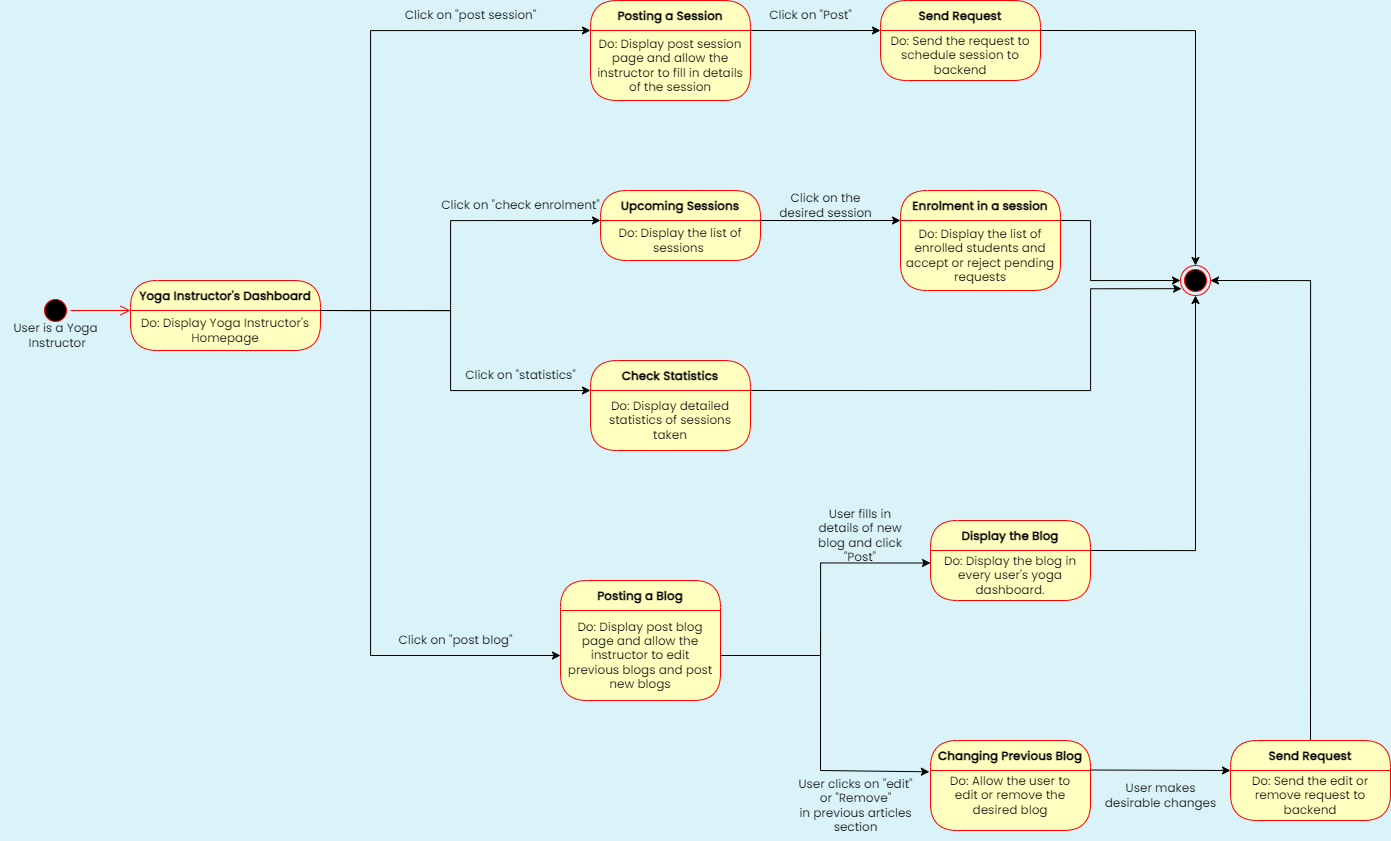

The diagram above was exported from draw.io. Its source (the exported page's mxGraphModel, read from the mxfile embedded in the PNG):
<mxGraphModel dx="947" dy="947" grid="1" gridSize="10" guides="1" tooltips="1" connect="1" arrows="1" fold="1" page="1" pageScale="1" pageWidth="1654" pageHeight="1169" background="#D9F3F8" math="0" shadow="0">
  <root>
    <mxCell id="0" />
    <mxCell id="1" parent="0" />
    <mxCell id="PZ1JUWSHxA2STEZcjGwV-7" value="" style="ellipse;html=1;shape=startState;fillColor=#000000;strokeColor=#ff0000;fontFamily=Poppins;fontSource=https%3A%2F%2Ffonts.googleapis.com%2Fcss%3Ffamily%3DPoppins;" parent="1" vertex="1">
      <mxGeometry x="140" y="415" width="30" height="30" as="geometry" />
    </mxCell>
    <mxCell id="PZ1JUWSHxA2STEZcjGwV-8" value="" style="edgeStyle=orthogonalEdgeStyle;html=1;verticalAlign=bottom;endArrow=open;endSize=8;strokeColor=#ff0000;rounded=0;fontFamily=Poppins;fontSource=https%3A%2F%2Ffonts.googleapis.com%2Fcss%3Ffamily%3DPoppins;" parent="1" source="PZ1JUWSHxA2STEZcjGwV-7" edge="1">
      <mxGeometry relative="1" as="geometry">
        <mxPoint x="230" y="430" as="targetPoint" />
        <Array as="points">
          <mxPoint x="155" y="430" />
        </Array>
      </mxGeometry>
    </mxCell>
    <mxCell id="PZ1JUWSHxA2STEZcjGwV-9" value="Yoga Instructor's Dashboard" style="swimlane;fontStyle=1;align=center;verticalAlign=middle;childLayout=stackLayout;horizontal=1;startSize=30;horizontalStack=0;resizeParent=0;resizeLast=1;container=0;fontColor=#000000;collapsible=0;rounded=1;arcSize=30;strokeColor=#ff0000;fillColor=#ffffc0;swimlaneFillColor=#ffffc0;dropTarget=0;fontFamily=Poppins;fontSource=https%3A%2F%2Ffonts.googleapis.com%2Fcss%3Ffamily%3DPoppins;" parent="1" vertex="1">
      <mxGeometry x="230" y="400" width="190" height="70" as="geometry" />
    </mxCell>
    <mxCell id="PZ1JUWSHxA2STEZcjGwV-10" value="Do: Display Yoga Instructor's Homepage" style="text;html=1;strokeColor=none;fillColor=none;align=center;verticalAlign=middle;spacingLeft=4;spacingRight=4;whiteSpace=wrap;overflow=hidden;rotatable=0;fontColor=#000000;fontFamily=Poppins;fontSource=https%3A%2F%2Ffonts.googleapis.com%2Fcss%3Ffamily%3DPoppins;" parent="PZ1JUWSHxA2STEZcjGwV-9" vertex="1">
      <mxGeometry y="30" width="190" height="40" as="geometry" />
    </mxCell>
    <mxCell id="PZ1JUWSHxA2STEZcjGwV-12" value="Posting a Session" style="swimlane;fontStyle=1;align=center;verticalAlign=middle;childLayout=stackLayout;horizontal=1;startSize=30;horizontalStack=0;resizeParent=0;resizeLast=1;container=0;fontColor=#000000;collapsible=0;rounded=1;arcSize=30;strokeColor=#ff0000;fillColor=#ffffc0;swimlaneFillColor=#ffffc0;dropTarget=0;fontFamily=Poppins;fontSource=https%3A%2F%2Ffonts.googleapis.com%2Fcss%3Ffamily%3DPoppins;" parent="1" vertex="1">
      <mxGeometry x="690" y="120" width="160" height="100" as="geometry" />
    </mxCell>
    <mxCell id="PZ1JUWSHxA2STEZcjGwV-13" value="Do: Display post session page and allow the instructor to fill in details of the session" style="text;html=1;strokeColor=none;fillColor=none;align=center;verticalAlign=middle;spacingLeft=4;spacingRight=4;whiteSpace=wrap;overflow=hidden;rotatable=0;fontColor=#000000;fontFamily=Poppins;fontSource=https%3A%2F%2Ffonts.googleapis.com%2Fcss%3Ffamily%3DPoppins;" parent="PZ1JUWSHxA2STEZcjGwV-12" vertex="1">
      <mxGeometry y="30" width="160" height="70" as="geometry" />
    </mxCell>
    <mxCell id="PZ1JUWSHxA2STEZcjGwV-15" value="Upcoming Sessions" style="swimlane;fontStyle=1;align=center;verticalAlign=middle;childLayout=stackLayout;horizontal=1;startSize=30;horizontalStack=0;resizeParent=0;resizeLast=1;container=0;fontColor=#000000;collapsible=0;rounded=1;arcSize=30;strokeColor=#ff0000;fillColor=#ffffc0;swimlaneFillColor=#ffffc0;dropTarget=0;fontFamily=Poppins;fontSource=https%3A%2F%2Ffonts.googleapis.com%2Fcss%3Ffamily%3DPoppins;" parent="1" vertex="1">
      <mxGeometry x="700" y="310" width="160" height="70" as="geometry" />
    </mxCell>
    <mxCell id="PZ1JUWSHxA2STEZcjGwV-16" value="Do: Display the list of sessions&amp;nbsp;" style="text;html=1;strokeColor=none;fillColor=none;align=center;verticalAlign=middle;spacingLeft=4;spacingRight=4;whiteSpace=wrap;overflow=hidden;rotatable=0;fontColor=#000000;fontFamily=Poppins;fontSource=https%3A%2F%2Ffonts.googleapis.com%2Fcss%3Ffamily%3DPoppins;" parent="PZ1JUWSHxA2STEZcjGwV-15" vertex="1">
      <mxGeometry y="30" width="160" height="40" as="geometry" />
    </mxCell>
    <mxCell id="PZ1JUWSHxA2STEZcjGwV-18" value="Check Statistics" style="swimlane;fontStyle=1;align=center;verticalAlign=middle;childLayout=stackLayout;horizontal=1;startSize=30;horizontalStack=0;resizeParent=0;resizeLast=1;container=0;fontColor=#000000;collapsible=0;rounded=1;arcSize=30;strokeColor=#ff0000;fillColor=#ffffc0;swimlaneFillColor=#ffffc0;dropTarget=0;fontFamily=Poppins;fontSource=https%3A%2F%2Ffonts.googleapis.com%2Fcss%3Ffamily%3DPoppins;" parent="1" vertex="1">
      <mxGeometry x="690" y="480" width="160" height="90" as="geometry" />
    </mxCell>
    <mxCell id="PZ1JUWSHxA2STEZcjGwV-19" value="Do: Display detailed statistics of sessions taken" style="text;html=1;strokeColor=none;fillColor=none;align=center;verticalAlign=middle;spacingLeft=4;spacingRight=4;whiteSpace=wrap;overflow=hidden;rotatable=0;fontColor=#000000;fontFamily=Poppins;fontSource=https%3A%2F%2Ffonts.googleapis.com%2Fcss%3Ffamily%3DPoppins;" parent="PZ1JUWSHxA2STEZcjGwV-18" vertex="1">
      <mxGeometry y="30" width="160" height="60" as="geometry" />
    </mxCell>
    <mxCell id="PZ1JUWSHxA2STEZcjGwV-21" style="edgeStyle=orthogonalEdgeStyle;rounded=0;orthogonalLoop=1;jettySize=auto;html=1;exitX=1;exitY=0;exitDx=0;exitDy=0;entryX=0;entryY=0;entryDx=0;entryDy=0;fontFamily=Poppins;fontSource=https%3A%2F%2Ffonts.googleapis.com%2Fcss%3Ffamily%3DPoppins;" parent="1" source="PZ1JUWSHxA2STEZcjGwV-10" target="PZ1JUWSHxA2STEZcjGwV-13" edge="1">
      <mxGeometry relative="1" as="geometry">
        <Array as="points">
          <mxPoint x="470" y="430" />
          <mxPoint x="470" y="150" />
        </Array>
      </mxGeometry>
    </mxCell>
    <mxCell id="PZ1JUWSHxA2STEZcjGwV-24" style="edgeStyle=orthogonalEdgeStyle;rounded=0;orthogonalLoop=1;jettySize=auto;html=1;exitX=1;exitY=0;exitDx=0;exitDy=0;entryX=0;entryY=0;entryDx=0;entryDy=0;fontFamily=Poppins;fontSource=https%3A%2F%2Ffonts.googleapis.com%2Fcss%3Ffamily%3DPoppins;" parent="1" source="PZ1JUWSHxA2STEZcjGwV-10" target="PZ1JUWSHxA2STEZcjGwV-19" edge="1">
      <mxGeometry relative="1" as="geometry">
        <Array as="points">
          <mxPoint x="550" y="430" />
          <mxPoint x="550" y="510" />
        </Array>
      </mxGeometry>
    </mxCell>
    <mxCell id="PZ1JUWSHxA2STEZcjGwV-25" style="edgeStyle=orthogonalEdgeStyle;rounded=0;orthogonalLoop=1;jettySize=auto;html=1;exitX=1;exitY=0;exitDx=0;exitDy=0;entryX=0;entryY=0;entryDx=0;entryDy=0;fontFamily=Poppins;fontSource=https%3A%2F%2Ffonts.googleapis.com%2Fcss%3Ffamily%3DPoppins;" parent="1" source="PZ1JUWSHxA2STEZcjGwV-10" target="PZ1JUWSHxA2STEZcjGwV-16" edge="1">
      <mxGeometry relative="1" as="geometry">
        <Array as="points">
          <mxPoint x="550" y="430" />
          <mxPoint x="550" y="340" />
        </Array>
      </mxGeometry>
    </mxCell>
    <mxCell id="PZ1JUWSHxA2STEZcjGwV-26" value="Click on &quot;post session&quot;" style="text;html=1;align=center;verticalAlign=middle;resizable=0;points=[];autosize=1;strokeColor=none;fillColor=none;fontFamily=Poppins;fontSource=https%3A%2F%2Ffonts.googleapis.com%2Fcss%3Ffamily%3DPoppins;" parent="1" vertex="1">
      <mxGeometry x="490" y="120" width="160" height="30" as="geometry" />
    </mxCell>
    <mxCell id="PZ1JUWSHxA2STEZcjGwV-27" value="Click on &quot;check enrolment&quot;" style="text;html=1;align=center;verticalAlign=middle;resizable=0;points=[];autosize=1;strokeColor=none;fillColor=none;fontFamily=Poppins;fontSource=https%3A%2F%2Ffonts.googleapis.com%2Fcss%3Ffamily%3DPoppins;" parent="1" vertex="1">
      <mxGeometry x="530" y="310" width="180" height="30" as="geometry" />
    </mxCell>
    <mxCell id="PZ1JUWSHxA2STEZcjGwV-28" value="Click on &quot;statistics&quot;" style="text;html=1;align=center;verticalAlign=middle;resizable=0;points=[];autosize=1;strokeColor=none;fillColor=none;fontFamily=Poppins;fontSource=https%3A%2F%2Ffonts.googleapis.com%2Fcss%3Ffamily%3DPoppins;" parent="1" vertex="1">
      <mxGeometry x="555" y="480" width="130" height="30" as="geometry" />
    </mxCell>
    <mxCell id="PZ1JUWSHxA2STEZcjGwV-30" value="Enrolment in a session" style="swimlane;fontStyle=1;align=center;verticalAlign=middle;childLayout=stackLayout;horizontal=1;startSize=30;horizontalStack=0;resizeParent=0;resizeLast=1;container=0;fontColor=#000000;collapsible=0;rounded=1;arcSize=30;strokeColor=#ff0000;fillColor=#ffffc0;swimlaneFillColor=#ffffc0;dropTarget=0;fontFamily=Poppins;fontSource=https%3A%2F%2Ffonts.googleapis.com%2Fcss%3Ffamily%3DPoppins;" parent="1" vertex="1">
      <mxGeometry x="1000" y="310" width="160" height="100" as="geometry" />
    </mxCell>
    <mxCell id="PZ1JUWSHxA2STEZcjGwV-31" value="Do: Display the list of enrolled students and accept or reject pending requests" style="text;html=1;strokeColor=none;fillColor=none;align=center;verticalAlign=middle;spacingLeft=4;spacingRight=4;whiteSpace=wrap;overflow=hidden;rotatable=0;fontColor=#000000;fontFamily=Poppins;fontSource=https%3A%2F%2Ffonts.googleapis.com%2Fcss%3Ffamily%3DPoppins;" parent="PZ1JUWSHxA2STEZcjGwV-30" vertex="1">
      <mxGeometry y="30" width="160" height="70" as="geometry" />
    </mxCell>
    <mxCell id="PZ1JUWSHxA2STEZcjGwV-33" style="edgeStyle=orthogonalEdgeStyle;rounded=0;orthogonalLoop=1;jettySize=auto;html=1;exitX=1;exitY=0;exitDx=0;exitDy=0;entryX=0;entryY=0;entryDx=0;entryDy=0;fontFamily=Poppins;fontSource=https%3A%2F%2Ffonts.googleapis.com%2Fcss%3Ffamily%3DPoppins;" parent="1" source="PZ1JUWSHxA2STEZcjGwV-16" target="PZ1JUWSHxA2STEZcjGwV-31" edge="1">
      <mxGeometry relative="1" as="geometry">
        <Array as="points">
          <mxPoint x="930" y="340" />
          <mxPoint x="930" y="340" />
        </Array>
      </mxGeometry>
    </mxCell>
    <mxCell id="PZ1JUWSHxA2STEZcjGwV-34" value="Send Request" style="swimlane;fontStyle=1;align=center;verticalAlign=middle;childLayout=stackLayout;horizontal=1;startSize=30;horizontalStack=0;resizeParent=0;resizeLast=1;container=0;fontColor=#000000;collapsible=0;rounded=1;arcSize=30;strokeColor=#ff0000;fillColor=#ffffc0;swimlaneFillColor=#ffffc0;dropTarget=0;fontFamily=Poppins;fontSource=https%3A%2F%2Ffonts.googleapis.com%2Fcss%3Ffamily%3DPoppins;" parent="1" vertex="1">
      <mxGeometry x="980" y="120" width="160" height="80" as="geometry" />
    </mxCell>
    <mxCell id="PZ1JUWSHxA2STEZcjGwV-35" value="Do: Send the request to schedule session to backend" style="text;html=1;strokeColor=none;fillColor=none;align=center;verticalAlign=middle;spacingLeft=4;spacingRight=4;whiteSpace=wrap;overflow=hidden;rotatable=0;fontColor=#000000;fontFamily=Poppins;fontSource=https%3A%2F%2Ffonts.googleapis.com%2Fcss%3Ffamily%3DPoppins;" parent="PZ1JUWSHxA2STEZcjGwV-34" vertex="1">
      <mxGeometry y="30" width="160" height="50" as="geometry" />
    </mxCell>
    <mxCell id="PZ1JUWSHxA2STEZcjGwV-37" style="edgeStyle=orthogonalEdgeStyle;rounded=0;orthogonalLoop=1;jettySize=auto;html=1;exitX=1;exitY=0;exitDx=0;exitDy=0;entryX=0;entryY=0;entryDx=0;entryDy=0;fontFamily=Poppins;fontSource=https%3A%2F%2Ffonts.googleapis.com%2Fcss%3Ffamily%3DPoppins;" parent="1" source="PZ1JUWSHxA2STEZcjGwV-13" target="PZ1JUWSHxA2STEZcjGwV-35" edge="1">
      <mxGeometry relative="1" as="geometry">
        <Array as="points">
          <mxPoint x="910" y="150" />
          <mxPoint x="910" y="150" />
        </Array>
      </mxGeometry>
    </mxCell>
    <mxCell id="PZ1JUWSHxA2STEZcjGwV-38" value="" style="ellipse;html=1;shape=endState;fillColor=#000000;strokeColor=#ff0000;fontFamily=Poppins;fontSource=https%3A%2F%2Ffonts.googleapis.com%2Fcss%3Ffamily%3DPoppins;" parent="1" vertex="1">
      <mxGeometry x="1280" y="385" width="30" height="30" as="geometry" />
    </mxCell>
    <mxCell id="PZ1JUWSHxA2STEZcjGwV-39" style="edgeStyle=orthogonalEdgeStyle;rounded=0;orthogonalLoop=1;jettySize=auto;html=1;exitX=1;exitY=0;exitDx=0;exitDy=0;entryX=0;entryY=0.5;entryDx=0;entryDy=0;fontFamily=Poppins;fontSource=https%3A%2F%2Ffonts.googleapis.com%2Fcss%3Ffamily%3DPoppins;" parent="1" source="PZ1JUWSHxA2STEZcjGwV-31" target="PZ1JUWSHxA2STEZcjGwV-38" edge="1">
      <mxGeometry relative="1" as="geometry">
        <Array as="points">
          <mxPoint x="1190" y="340" />
          <mxPoint x="1190" y="400" />
        </Array>
      </mxGeometry>
    </mxCell>
    <mxCell id="PZ1JUWSHxA2STEZcjGwV-40" style="edgeStyle=orthogonalEdgeStyle;rounded=0;orthogonalLoop=1;jettySize=auto;html=1;exitX=1;exitY=0;exitDx=0;exitDy=0;entryX=0.5;entryY=0;entryDx=0;entryDy=0;fontFamily=Poppins;fontSource=https%3A%2F%2Ffonts.googleapis.com%2Fcss%3Ffamily%3DPoppins;" parent="1" source="PZ1JUWSHxA2STEZcjGwV-35" target="PZ1JUWSHxA2STEZcjGwV-38" edge="1">
      <mxGeometry relative="1" as="geometry">
        <Array as="points">
          <mxPoint x="1295" y="150" />
        </Array>
      </mxGeometry>
    </mxCell>
    <mxCell id="PZ1JUWSHxA2STEZcjGwV-42" value="Click on &quot;Post&quot;" style="text;html=1;align=center;verticalAlign=middle;resizable=0;points=[];autosize=1;strokeColor=none;fillColor=none;fontFamily=Poppins;fontSource=https%3A%2F%2Ffonts.googleapis.com%2Fcss%3Ffamily%3DPoppins;" parent="1" vertex="1">
      <mxGeometry x="855" y="120" width="110" height="30" as="geometry" />
    </mxCell>
    <mxCell id="PZ1JUWSHxA2STEZcjGwV-43" value="Click on the &lt;br&gt;desired session" style="text;html=1;align=center;verticalAlign=middle;resizable=0;points=[];autosize=1;strokeColor=none;fillColor=none;fontFamily=Poppins;fontSource=https%3A%2F%2Ffonts.googleapis.com%2Fcss%3Ffamily%3DPoppins;" parent="1" vertex="1">
      <mxGeometry x="865" y="305" width="120" height="40" as="geometry" />
    </mxCell>
    <mxCell id="PZ1JUWSHxA2STEZcjGwV-46" value="User is a Yoga&lt;br&gt;&amp;nbsp;Instructor" style="text;html=1;align=center;verticalAlign=middle;resizable=0;points=[];autosize=1;strokeColor=none;fillColor=none;fontFamily=Poppins;fontSource=https%3A%2F%2Ffonts.googleapis.com%2Fcss%3Ffamily%3DPoppins;" parent="1" vertex="1">
      <mxGeometry x="100" y="435" width="110" height="40" as="geometry" />
    </mxCell>
    <mxCell id="318wg0h63ENVYHzpdzzB-1" value="Posting a Blog" style="swimlane;fontStyle=1;align=center;verticalAlign=middle;childLayout=stackLayout;horizontal=1;startSize=30;horizontalStack=0;resizeParent=0;resizeLast=1;container=0;fontColor=#000000;collapsible=0;rounded=1;arcSize=30;strokeColor=#ff0000;fillColor=#ffffc0;swimlaneFillColor=#ffffc0;dropTarget=0;fontFamily=Poppins;fontSource=https%3A%2F%2Ffonts.googleapis.com%2Fcss%3Ffamily%3DPoppins;" parent="1" vertex="1">
      <mxGeometry x="660" y="700" width="160" height="120" as="geometry" />
    </mxCell>
    <mxCell id="318wg0h63ENVYHzpdzzB-2" value="Do: Display post blog page and allow the instructor to edit previous blogs and post new blogs" style="text;html=1;strokeColor=none;fillColor=none;align=center;verticalAlign=middle;spacingLeft=4;spacingRight=4;whiteSpace=wrap;overflow=hidden;rotatable=0;fontColor=#000000;fontFamily=Poppins;fontSource=https%3A%2F%2Ffonts.googleapis.com%2Fcss%3Ffamily%3DPoppins;" parent="318wg0h63ENVYHzpdzzB-1" vertex="1">
      <mxGeometry y="30" width="160" height="90" as="geometry" />
    </mxCell>
    <mxCell id="318wg0h63ENVYHzpdzzB-4" value="Display the Blog" style="swimlane;fontStyle=1;align=center;verticalAlign=middle;childLayout=stackLayout;horizontal=1;startSize=30;horizontalStack=0;resizeParent=0;resizeLast=1;container=0;fontColor=#000000;collapsible=0;rounded=1;arcSize=30;strokeColor=#ff0000;fillColor=#ffffc0;swimlaneFillColor=#ffffc0;dropTarget=0;fontFamily=Poppins;fontSource=https%3A%2F%2Ffonts.googleapis.com%2Fcss%3Ffamily%3DPoppins;" parent="1" vertex="1">
      <mxGeometry x="1030" y="640" width="160" height="80" as="geometry" />
    </mxCell>
    <mxCell id="318wg0h63ENVYHzpdzzB-5" value="Do: Display the blog in every user's yoga dashboard." style="text;html=1;strokeColor=none;fillColor=none;align=center;verticalAlign=middle;spacingLeft=4;spacingRight=4;whiteSpace=wrap;overflow=hidden;rotatable=0;fontColor=#000000;fontFamily=Poppins;fontSource=https%3A%2F%2Ffonts.googleapis.com%2Fcss%3Ffamily%3DPoppins;" parent="318wg0h63ENVYHzpdzzB-4" vertex="1">
      <mxGeometry y="30" width="160" height="50" as="geometry" />
    </mxCell>
    <mxCell id="318wg0h63ENVYHzpdzzB-16" style="edgeStyle=orthogonalEdgeStyle;rounded=0;orthogonalLoop=1;jettySize=auto;html=1;exitX=1;exitY=0;exitDx=0;exitDy=0;entryX=0.036;entryY=0.772;entryDx=0;entryDy=0;entryPerimeter=0;fontFamily=Poppins;fontSource=https%3A%2F%2Ffonts.googleapis.com%2Fcss%3Ffamily%3DPoppins;" parent="1" source="PZ1JUWSHxA2STEZcjGwV-19" target="PZ1JUWSHxA2STEZcjGwV-38" edge="1">
      <mxGeometry relative="1" as="geometry">
        <Array as="points">
          <mxPoint x="1190" y="510" />
          <mxPoint x="1190" y="408" />
        </Array>
      </mxGeometry>
    </mxCell>
    <mxCell id="318wg0h63ENVYHzpdzzB-17" style="edgeStyle=orthogonalEdgeStyle;rounded=0;orthogonalLoop=1;jettySize=auto;html=1;exitX=1;exitY=0;exitDx=0;exitDy=0;entryX=0.5;entryY=1;entryDx=0;entryDy=0;fontFamily=Poppins;fontSource=https%3A%2F%2Ffonts.googleapis.com%2Fcss%3Ffamily%3DPoppins;" parent="1" source="318wg0h63ENVYHzpdzzB-5" target="PZ1JUWSHxA2STEZcjGwV-38" edge="1">
      <mxGeometry relative="1" as="geometry">
        <Array as="points">
          <mxPoint x="1295" y="670" />
        </Array>
      </mxGeometry>
    </mxCell>
    <mxCell id="318wg0h63ENVYHzpdzzB-18" value="Click on &quot;post blog&quot;" style="text;html=1;align=center;verticalAlign=middle;resizable=0;points=[];autosize=1;strokeColor=none;fillColor=none;fontFamily=Poppins;fontSource=https%3A%2F%2Ffonts.googleapis.com%2Fcss%3Ffamily%3DPoppins;" parent="1" vertex="1">
      <mxGeometry x="485" y="745" width="140" height="30" as="geometry" />
    </mxCell>
    <mxCell id="318wg0h63ENVYHzpdzzB-22" value="Changing Previous Blog" style="swimlane;fontStyle=1;align=center;verticalAlign=middle;childLayout=stackLayout;horizontal=1;startSize=30;horizontalStack=0;resizeParent=0;resizeLast=1;container=0;fontColor=#000000;collapsible=0;rounded=1;arcSize=30;strokeColor=#ff0000;fillColor=#ffffc0;swimlaneFillColor=#ffffc0;dropTarget=0;fontFamily=Poppins;fontSource=https%3A%2F%2Ffonts.googleapis.com%2Fcss%3Ffamily%3DPoppins;" parent="1" vertex="1">
      <mxGeometry x="1030" y="860" width="160" height="90" as="geometry" />
    </mxCell>
    <mxCell id="318wg0h63ENVYHzpdzzB-28" style="edgeStyle=orthogonalEdgeStyle;rounded=0;orthogonalLoop=1;jettySize=auto;html=1;exitX=1;exitY=0;exitDx=0;exitDy=0;entryX=0;entryY=0.5;entryDx=0;entryDy=0;fontFamily=Poppins;fontSource=https%3A%2F%2Ffonts.googleapis.com%2Fcss%3Ffamily%3DPoppins;" parent="1" source="PZ1JUWSHxA2STEZcjGwV-10" target="318wg0h63ENVYHzpdzzB-2" edge="1">
      <mxGeometry relative="1" as="geometry">
        <Array as="points">
          <mxPoint x="470" y="430" />
          <mxPoint x="470" y="775" />
        </Array>
      </mxGeometry>
    </mxCell>
    <mxCell id="318wg0h63ENVYHzpdzzB-30" value="User fills in details of new blog and click &quot;Post&quot;" style="text;html=1;strokeColor=none;fillColor=none;align=center;verticalAlign=middle;whiteSpace=wrap;rounded=0;fontFamily=Poppins;fontSource=https%3A%2F%2Ffonts.googleapis.com%2Fcss%3Ffamily%3DPoppins;" parent="1" vertex="1">
      <mxGeometry x="910" y="640" width="100" height="30" as="geometry" />
    </mxCell>
    <mxCell id="318wg0h63ENVYHzpdzzB-35" value="" style="endArrow=classic;html=1;rounded=0;entryX=-0.007;entryY=0.348;entryDx=0;entryDy=0;entryPerimeter=0;fontFamily=Poppins;fontSource=https%3A%2F%2Ffonts.googleapis.com%2Fcss%3Ffamily%3DPoppins;" parent="1" target="318wg0h63ENVYHzpdzzB-22" edge="1">
      <mxGeometry width="50" height="50" relative="1" as="geometry">
        <mxPoint x="920" y="752" as="sourcePoint" />
        <mxPoint x="1240" y="910" as="targetPoint" />
        <Array as="points">
          <mxPoint x="920" y="890" />
        </Array>
      </mxGeometry>
    </mxCell>
    <mxCell id="318wg0h63ENVYHzpdzzB-36" style="edgeStyle=orthogonalEdgeStyle;rounded=0;orthogonalLoop=1;jettySize=auto;html=1;exitX=1;exitY=0.5;exitDx=0;exitDy=0;entryX=0;entryY=0.25;entryDx=0;entryDy=0;fontFamily=Poppins;fontSource=https%3A%2F%2Ffonts.googleapis.com%2Fcss%3Ffamily%3DPoppins;" parent="1" source="318wg0h63ENVYHzpdzzB-2" target="318wg0h63ENVYHzpdzzB-5" edge="1">
      <mxGeometry relative="1" as="geometry">
        <Array as="points">
          <mxPoint x="920" y="775" />
          <mxPoint x="920" y="683" />
        </Array>
      </mxGeometry>
    </mxCell>
    <mxCell id="318wg0h63ENVYHzpdzzB-37" value="User clicks on &quot;edit&quot; &lt;br&gt;or &quot;Remove&quot;&lt;br&gt;in previous articles &lt;br&gt;section" style="text;html=1;align=center;verticalAlign=middle;resizable=0;points=[];autosize=1;strokeColor=none;fillColor=none;fontFamily=Poppins;fontSource=https%3A%2F%2Ffonts.googleapis.com%2Fcss%3Ffamily%3DPoppins;" parent="1" vertex="1">
      <mxGeometry x="885" y="890" width="140" height="70" as="geometry" />
    </mxCell>
    <mxCell id="318wg0h63ENVYHzpdzzB-38" value="Do: Allow the user to edit or remove the desired blog" style="text;html=1;strokeColor=none;fillColor=none;align=center;verticalAlign=middle;whiteSpace=wrap;rounded=0;fontFamily=Poppins;fontSource=https%3A%2F%2Ffonts.googleapis.com%2Fcss%3Ffamily%3DPoppins;" parent="1" vertex="1">
      <mxGeometry x="1045" y="900" width="130" height="30" as="geometry" />
    </mxCell>
    <mxCell id="318wg0h63ENVYHzpdzzB-49" style="edgeStyle=orthogonalEdgeStyle;rounded=0;orthogonalLoop=1;jettySize=auto;html=1;exitX=0.5;exitY=0;exitDx=0;exitDy=0;entryX=1;entryY=0.5;entryDx=0;entryDy=0;fontFamily=Poppins;fontSource=https%3A%2F%2Ffonts.googleapis.com%2Fcss%3Ffamily%3DPoppins;" parent="1" source="318wg0h63ENVYHzpdzzB-39" target="PZ1JUWSHxA2STEZcjGwV-38" edge="1">
      <mxGeometry relative="1" as="geometry" />
    </mxCell>
    <mxCell id="318wg0h63ENVYHzpdzzB-39" value="Send Request" style="swimlane;fontStyle=1;align=center;verticalAlign=middle;childLayout=stackLayout;horizontal=1;startSize=30;horizontalStack=0;resizeParent=0;resizeLast=1;container=0;fontColor=#000000;collapsible=0;rounded=1;arcSize=30;strokeColor=#ff0000;fillColor=#ffffc0;swimlaneFillColor=#ffffc0;dropTarget=0;fontFamily=Poppins;fontSource=https%3A%2F%2Ffonts.googleapis.com%2Fcss%3Ffamily%3DPoppins;" parent="1" vertex="1">
      <mxGeometry x="1330" y="860" width="160" height="80" as="geometry" />
    </mxCell>
    <mxCell id="318wg0h63ENVYHzpdzzB-40" value="Do: Send the edit or remove request to backend" style="text;html=1;strokeColor=none;fillColor=none;align=center;verticalAlign=middle;spacingLeft=4;spacingRight=4;whiteSpace=wrap;overflow=hidden;rotatable=0;fontColor=#000000;fontFamily=Poppins;fontSource=https%3A%2F%2Ffonts.googleapis.com%2Fcss%3Ffamily%3DPoppins;" parent="318wg0h63ENVYHzpdzzB-39" vertex="1">
      <mxGeometry y="30" width="160" height="50" as="geometry" />
    </mxCell>
    <mxCell id="318wg0h63ENVYHzpdzzB-46" value="" style="endArrow=classic;html=1;rounded=0;exitX=1;exitY=0.328;exitDx=0;exitDy=0;exitPerimeter=0;entryX=0;entryY=0;entryDx=0;entryDy=0;fontFamily=Poppins;fontSource=https%3A%2F%2Ffonts.googleapis.com%2Fcss%3Ffamily%3DPoppins;" parent="1" source="318wg0h63ENVYHzpdzzB-22" target="318wg0h63ENVYHzpdzzB-40" edge="1">
      <mxGeometry width="50" height="50" relative="1" as="geometry">
        <mxPoint x="1230" y="890" as="sourcePoint" />
        <mxPoint x="1280" y="840" as="targetPoint" />
      </mxGeometry>
    </mxCell>
    <mxCell id="318wg0h63ENVYHzpdzzB-50" value="User makes &lt;br&gt;desirable changes" style="text;html=1;align=center;verticalAlign=middle;resizable=0;points=[];autosize=1;strokeColor=none;fillColor=none;fontFamily=Poppins;fontSource=https%3A%2F%2Ffonts.googleapis.com%2Fcss%3Ffamily%3DPoppins;" parent="1" vertex="1">
      <mxGeometry x="1190" y="895" width="140" height="40" as="geometry" />
    </mxCell>
  </root>
</mxGraphModel>